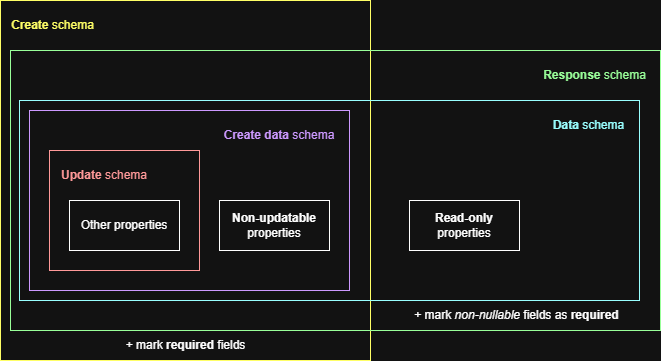

The diagram above was exported from draw.io. Its source (the exported page's mxGraphModel, read from the mxfile embedded in the PNG):
<mxGraphModel dx="2066" dy="1103" grid="1" gridSize="10" guides="1" tooltips="1" connect="1" arrows="1" fold="1" page="1" pageScale="1" pageWidth="827" pageHeight="1169" background="#ffffff" math="0" shadow="0">
  <root>
    <mxCell id="0" />
    <mxCell id="1" parent="0" />
    <mxCell id="fB3cXz2xs1f0AaOASYsk-10" value="" style="rounded=0;whiteSpace=wrap;html=1;strokeColor=light-dark(#000000,#FFFF66);" parent="1" vertex="1">
      <mxGeometry x="20" y="20" width="370" height="360" as="geometry" />
    </mxCell>
    <mxCell id="SzrnQQccVoB7cLs3YHVP-2" value="" style="rounded=0;whiteSpace=wrap;html=1;strokeWidth=1;strokeColor=light-dark(#000000,#99FFFF);fillColor=none;gradientColor=none;" parent="1" vertex="1">
      <mxGeometry x="39" y="120" width="620" height="200" as="geometry" />
    </mxCell>
    <mxCell id="fB3cXz2xs1f0AaOASYsk-8" value="" style="rounded=0;whiteSpace=wrap;html=1;strokeWidth=1;strokeColor=light-dark(#000000,#CC99FF);" parent="1" vertex="1">
      <mxGeometry x="49" y="130" width="320" height="180" as="geometry" />
    </mxCell>
    <mxCell id="fB3cXz2xs1f0AaOASYsk-7" value="" style="rounded=0;whiteSpace=wrap;html=1;strokeColor=light-dark(#000000,#FF9999);" parent="1" vertex="1">
      <mxGeometry x="69" y="170" width="150" height="120" as="geometry" />
    </mxCell>
    <mxCell id="fB3cXz2xs1f0AaOASYsk-2" value="&lt;b&gt;Non-updatable&lt;/b&gt;&lt;div&gt;properties&lt;/div&gt;" style="rounded=0;whiteSpace=wrap;html=1;" parent="1" vertex="1">
      <mxGeometry x="239" y="220" width="110" height="50" as="geometry" />
    </mxCell>
    <mxCell id="fB3cXz2xs1f0AaOASYsk-4" value="&lt;b&gt;Update&lt;/b&gt; schema" style="text;html=1;align=center;verticalAlign=middle;whiteSpace=wrap;rounded=0;fontColor=light-dark(#000000,#FF9999);" parent="1" vertex="1">
      <mxGeometry x="79" y="180" width="90" height="30" as="geometry" />
    </mxCell>
    <mxCell id="fB3cXz2xs1f0AaOASYsk-5" value="&lt;b&gt;Read-only&lt;/b&gt;&lt;div&gt;properties&lt;/div&gt;" style="rounded=0;whiteSpace=wrap;html=1;" parent="1" vertex="1">
      <mxGeometry x="429" y="220" width="110" height="50" as="geometry" />
    </mxCell>
    <mxCell id="fB3cXz2xs1f0AaOASYsk-6" value="Other properties" style="rounded=0;whiteSpace=wrap;html=1;" parent="1" vertex="1">
      <mxGeometry x="89" y="220" width="110" height="50" as="geometry" />
    </mxCell>
    <mxCell id="fB3cXz2xs1f0AaOASYsk-9" value="&lt;b&gt;Create&lt;/b&gt; schema" style="text;html=1;align=center;verticalAlign=middle;whiteSpace=wrap;rounded=0;fontColor=light-dark(#000000,#FFFF66);" parent="1" vertex="1">
      <mxGeometry x="30" y="30" width="85" height="30" as="geometry" />
    </mxCell>
    <mxCell id="fB3cXz2xs1f0AaOASYsk-11" value="+ mark &lt;b&gt;required&lt;/b&gt; fields" style="text;html=1;align=center;verticalAlign=middle;whiteSpace=wrap;rounded=0;" parent="1" vertex="1">
      <mxGeometry x="82.5" y="350" width="245" height="30" as="geometry" />
    </mxCell>
    <mxCell id="SzrnQQccVoB7cLs3YHVP-1" value="&lt;b&gt;Create data&lt;/b&gt;&amp;nbsp;schema" style="text;html=1;align=center;verticalAlign=middle;whiteSpace=wrap;rounded=0;fontColor=light-dark(#000000,#CC99FF);" parent="1" vertex="1">
      <mxGeometry x="239" y="140" width="120" height="30" as="geometry" />
    </mxCell>
    <mxCell id="SzrnQQccVoB7cLs3YHVP-3" value="&lt;b&gt;Data&lt;/b&gt;&amp;nbsp;schema" style="text;html=1;align=center;verticalAlign=middle;whiteSpace=wrap;rounded=0;fontColor=light-dark(#000000,#99FFFF);" parent="1" vertex="1">
      <mxGeometry x="569" y="130" width="79" height="30" as="geometry" />
    </mxCell>
    <mxCell id="Wkf9nSOaw0E5eCEZ5yeq-2" value="+ mark &lt;i&gt;non-nullable&lt;/i&gt; fields as&amp;nbsp;&lt;b&gt;required&lt;/b&gt;" style="text;html=1;align=center;verticalAlign=middle;whiteSpace=wrap;rounded=0;" parent="1" vertex="1">
      <mxGeometry x="414" y="320" width="245" height="30" as="geometry" />
    </mxCell>
    <mxCell id="Wkf9nSOaw0E5eCEZ5yeq-3" value="&lt;b&gt;Response&lt;/b&gt;&amp;nbsp;schema" style="text;html=1;align=center;verticalAlign=middle;whiteSpace=wrap;rounded=0;fontColor=light-dark(#000000,#99FF99);" parent="1" vertex="1">
      <mxGeometry x="560" y="80" width="109" height="30" as="geometry" />
    </mxCell>
    <mxCell id="Wkf9nSOaw0E5eCEZ5yeq-1" value="" style="rounded=0;whiteSpace=wrap;html=1;strokeWidth=1;strokeColor=light-dark(#000000,#99FF99);fillColor=none;gradientColor=none;" parent="1" vertex="1">
      <mxGeometry x="30" y="70" width="650" height="280" as="geometry" />
    </mxCell>
  </root>
</mxGraphModel>